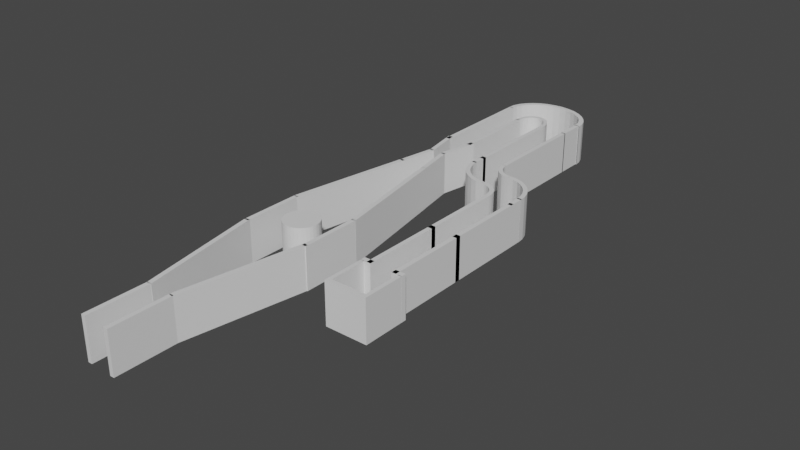 # Source: mazeunity.blend  (saved by Blender 3.5.10; exported with 4.5.12 LTS)
import bpy
from mathutils import Matrix  # noqa: F401  (used for matrix-valued properties, if any)

bpy.ops.wm.read_factory_settings(use_empty=True)
scene = bpy.context.scene
scene.name = 'Scene'

# ---- collections
col_collection = bpy.data.collections.new('Collection'); scene.collection.children.link(col_collection)

# ---- materials (node trees are filled in below, after node groups)
mat_material = bpy.data.materials.new('Material')
mat_material.alpha_threshold = 0.0
mat_material.use_transparent_shadow = False
mat_material.roughness = 0.5
mat_material.line_color = (0.0, 0.0, 0.0, 1.0)

# ---- material node trees
mat_material.use_nodes = True; mat_material.node_tree.nodes.clear()
_N = mat_material.node_tree.nodes; _L = mat_material.node_tree.links
n0 = _N.new('ShaderNodeOutputMaterial'); n0.name = 'Material Output'; n0.location = (300, 300)
n1 = _N.new('ShaderNodeBsdfPrincipled'); n1.name = 'Principled BSDF'; n1.location = (10, 300)
n1.distribution = 'GGX'
n1.subsurface_method = 'RANDOM_WALK_SKIN'
n1.inputs[3].default_value = 1.45
n1.inputs[27].default_value = (0.0, 0.0, 0.0, 1.0)
n1.inputs[28].default_value = 1.0
_L.new(n1.outputs[0], n0.inputs[0])
n0.is_active_output = True

# ---- world
world_world = bpy.data.worlds.new('World'); scene.world = world_world
world_world.use_nodes = True; world_world.node_tree.nodes.clear()
_N = world_world.node_tree.nodes; _L = world_world.node_tree.links
n0 = _N.new('ShaderNodeOutputWorld'); n0.name = 'World Output'; n0.location = (300, 300)
n1 = _N.new('ShaderNodeBackground'); n1.name = 'Background'; n1.location = (10, 300)
n1.inputs[0].default_value = (0.05088, 0.05088, 0.05088, 1.0)
_L.new(n1.outputs[0], n0.inputs[0])
n0.is_active_output = True
world_world.color = (0.05088, 0.05088, 0.05088)
world_world.use_sun_shadow = False
world_world.sun_shadow_jitter_overblur = 0.0

# ---- meshes
me_cube_025 = bpy.data.meshes.new('Cube.025')
me_cube_025.from_pydata([(-1.0, -1.0, -1.0), (-1.0, -1.0, 1.0), (-1.0, 1.0, -1.0), (-1.0, 1.0, 1.0), (1.0, -1.0, -1.0), (1.0, -1.0, 1.0), (1.0, 1.0, -1.0), (1.0, 1.0, 1.0), (49.82, 7.879, -1.0), (49.82, 7.879, 1.0), (49.82, 10.6, -1.0), (49.82, 10.6, 1.0), (51.82, 7.879, -1.0), (51.82, 7.879, 1.0), (51.82, 10.6, -1.0), (51.82, 10.6, 1.0), (34.53, 5.314, -1.0), (34.53, 5.314, 1.0), (34.53, 5.489, -1.0), (34.53, 5.489, 1.0), (39.46, 5.314, -1.0), (39.46, 5.314, 1.0), (39.46, 5.489, -1.0), (39.46, 5.489, 1.0), (54.62, 5.329, 1.0), (54.62, 5.329, -1.0), (54.62, 3.943, 1.0), (54.62, 3.943, -1.0), (34.62, 5.329, 1.0), (34.62, 5.329, -1.0), (34.62, 3.943, 1.0), (34.62, 3.943, -1.0), (36.34, 4.081, 1.0), (36.34, 5.329, 1.0), (52.9, 5.329, 1.0), (52.9, 4.081, 1.0), (36.34, 5.329, -1.0), (52.9, 4.081, -1.0), (52.9, 5.329, -1.0), (36.34, 4.081, -1.0), (49.72, 5.314, -1.0), (49.72, 5.314, 1.0), (49.72, 5.489, -1.0), (49.72, 5.489, 1.0), (54.64, 5.314, -1.0), (54.64, 5.314, 1.0), (54.64, 5.489, -1.0), (54.64, 5.489, 1.0), (37.42, 5.328, -1.0), (37.42, 5.328, 1.0), (37.42, 8.051, -1.0), (37.42, 8.051, 1.0), (39.42, 5.328, -1.0), (39.42, 5.328, 1.0), (39.42, 8.051, -1.0), (39.42, 8.051, 1.0), (49.82, 5.328, -1.0), (49.82, 5.328, 1.0), (49.82, 8.051, -1.0), (49.82, 8.051, 1.0), (51.82, 5.328, -1.0), (51.82, 5.328, 1.0), (51.82, 8.051, -1.0), (51.82, 8.051, 1.0), (37.42, 7.885, -1.0), (37.42, 7.885, 1.0), (37.42, 10.61, -1.0), (37.42, 10.61, 1.0), (39.42, 7.885, -1.0), (39.42, 7.885, 1.0), (39.42, 10.61, -1.0), (39.42, 10.61, 1.0), (51.86, 10.96, -1.0), (49.86, 10.96, -1.0), (51.86, 10.96, 1.0), (49.86, 10.96, 1.0), (34.86, 12.13, -1.0), (34.86, 11.99, -1.0), (34.86, 11.99, 1.0), (34.86, 12.13, 1.0), (38.17, 12.11, -1.0), (37.78, 11.97, -1.0), (38.17, 12.11, 1.0), (37.78, 11.97, 1.0), (40.6, 11.92, -1.0), (41.36, 12.04, -1.0), (41.36, 12.04, 1.0), (40.6, 11.92, 1.0), (44.3, 11.93, -1.0), (43.19, 11.82, -1.0), (44.3, 11.93, 1.0), (43.19, 11.82, 1.0), (45.46, 11.69, -1.0), (46.88, 11.79, -1.0), (45.46, 11.69, 1.0), (46.88, 11.79, 1.0), (47.33, 11.53, -1.0), (48.99, 11.61, -1.0), (47.33, 11.53, 1.0), (48.99, 11.61, 1.0), (48.72, 11.35, -1.0), (50.56, 11.41, -1.0), (48.72, 11.35, 1.0), (50.56, 11.41, 1.0), (49.57, 11.16, -1.0), (51.53, 11.19, -1.0), (49.57, 11.16, 1.0), (51.53, 11.19, 1.0), (39.43, 10.61, -1.0), (37.43, 10.61, -1.0), (39.43, 10.61, 1.0), (37.43, 10.61, 1.0), (29.43, 11.3, -1.0), (29.43, 11.16, -1.0), (29.43, 11.16, 1.0), (29.43, 11.3, 1.0), (31.38, 11.29, -1.0), (30.99, 11.15, -1.0), (31.38, 11.29, 1.0), (30.99, 11.15, 1.0), (32.49, 11.12, -1.0), (33.26, 11.25, -1.0), (33.26, 11.25, 1.0), (32.49, 11.12, 1.0), (34.99, 11.18, -1.0), (33.88, 11.07, -1.0), (34.99, 11.18, 1.0), (33.88, 11.07, 1.0), (35.09, 11.0, -1.0), (36.5, 11.1, -1.0), (35.09, 11.0, 1.0), (36.5, 11.1, 1.0), (36.08, 10.92, -1.0), (37.75, 10.99, -1.0), (36.08, 10.92, 1.0), (37.75, 10.99, 1.0), (36.82, 10.82, -1.0), (38.67, 10.87, -1.0), (36.82, 10.82, 1.0), (38.67, 10.87, 1.0), (37.28, 10.72, -1.0), (39.24, 10.74, -1.0), (37.28, 10.72, 1.0), (39.24, 10.74, 1.0), (49.79, 10.48, -1.0), (49.79, 10.48, 1.0), (49.79, 11.02, -1.0), (49.79, 11.02, 1.0), (51.79, 10.48, -1.0), (51.79, 10.48, 1.0), (51.79, 11.02, -1.0), (51.79, 11.02, 1.0), (24.92, 12.68, -1.0), (26.92, 12.68, -1.0), (24.92, 12.68, 1.0), (26.92, 12.68, 1.0), (34.92, 11.99, -1.0), (34.92, 12.13, -1.0), (34.92, 12.13, 1.0), (34.92, 11.99, 1.0), (32.97, 12.01, -1.0), (33.36, 12.14, -1.0), (32.97, 12.01, 1.0), (33.36, 12.14, 1.0), (31.86, 12.17, -1.0), (31.09, 12.04, -1.0), (31.09, 12.04, 1.0), (31.86, 12.17, 1.0), (29.36, 12.11, -1.0), (30.47, 12.22, -1.0), (29.36, 12.11, 1.0), (30.47, 12.22, 1.0), (29.26, 12.29, -1.0), (27.85, 12.19, -1.0), (29.26, 12.29, 1.0), (27.85, 12.19, 1.0), (28.27, 12.38, -1.0), (26.6, 12.3, -1.0), (28.27, 12.38, 1.0), (26.6, 12.3, 1.0), (27.53, 12.47, -1.0), (25.68, 12.42, -1.0), (27.53, 12.47, 1.0), (25.68, 12.42, 1.0), (27.07, 12.58, -1.0), (25.11, 12.55, -1.0), (27.07, 12.58, 1.0), (25.11, 12.55, 1.0), (12.49, 12.34, -1.0), (14.49, 12.34, -1.0), (12.49, 12.34, 1.0), (14.49, 12.34, 1.0), (29.49, 11.16, -1.0), (29.49, 11.3, -1.0), (29.49, 11.3, 1.0), (29.49, 11.16, 1.0), (26.18, 11.18, -1.0), (26.57, 11.32, -1.0), (26.18, 11.18, 1.0), (26.57, 11.32, 1.0), (23.75, 11.38, -1.0), (22.99, 11.25, -1.0), (22.99, 11.25, 1.0), (23.75, 11.38, 1.0), (20.05, 11.36, -1.0), (21.16, 11.47, -1.0), (20.05, 11.36, 1.0), (21.16, 11.47, 1.0), (18.89, 11.6, -1.0), (17.47, 11.5, -1.0), (18.89, 11.6, 1.0), (17.47, 11.5, 1.0), (17.02, 11.76, -1.0), (15.36, 11.68, -1.0), (17.02, 11.76, 1.0), (15.36, 11.68, 1.0), (15.64, 11.94, -1.0), (13.79, 11.89, -1.0), (15.64, 11.94, 1.0), (13.79, 11.89, 1.0), (14.78, 12.13, -1.0), (12.82, 12.11, -1.0), (14.78, 12.13, 1.0), (12.82, 12.11, 1.0), (14.56, 12.81, -1.0), (14.56, 12.81, 1.0), (14.56, 12.27, -1.0), (14.56, 12.27, 1.0), (12.56, 12.81, -1.0), (12.56, 12.81, 1.0), (12.56, 12.27, -1.0), (12.56, 12.27, 1.0), (24.96, 12.67, -1.0), (24.96, 12.67, 1.0), (24.96, 16.08, -1.0), (24.96, 16.08, 1.0), (26.96, 12.67, -1.0), (26.96, 12.67, 1.0), (26.96, 16.08, -1.0), (26.96, 16.08, 1.0), (12.56, 12.67, -1.0), (12.56, 12.67, 1.0), (12.56, 16.08, -1.0), (12.56, 16.08, 1.0), (14.56, 12.67, -1.0), (14.56, 12.67, 1.0), (14.56, 16.08, -1.0), (14.56, 16.08, 1.0), (14.29, 16.08, -1.0), (12.71, 16.08, -1.0), (14.29, 16.08, 1.0), (12.71, 16.08, 1.0), (0.1038, 16.08, -1.0), (-1.472, 16.08, -1.0), (0.1038, 16.08, 1.0), (-1.472, 16.08, 1.0), (-1.321, 16.22, -1.0), (0.225, 16.19, -1.0), (0.225, 16.19, 1.0), (-1.321, 16.22, 1.0), (-0.8725, 16.35, -1.0), (0.5838, 16.3, -1.0), (-0.8725, 16.35, 1.0), (0.5838, 16.3, 1.0), (-0.1442, 16.47, -1.0), (1.166, 16.39, -1.0), (1.166, 16.39, 1.0), (-0.1442, 16.47, 1.0), (0.836, 16.57, -1.0), (1.951, 16.48, -1.0), (1.951, 16.48, 1.0), (0.836, 16.57, 1.0), (2.03, 16.66, -1.0), (2.906, 16.54, -1.0), (2.906, 16.54, 1.0), (2.03, 16.66, 1.0), (3.393, 16.72, -1.0), (3.996, 16.6, -1.0), (3.996, 16.6, 1.0), (3.393, 16.72, 1.0), (5.179, 16.63, -1.0), (4.871, 16.76, -1.0), (4.871, 16.76, 1.0), (5.179, 16.63, 1.0), (6.409, 16.78, -1.0), (6.409, 16.64, -1.0), (6.409, 16.64, 1.0), (6.409, 16.78, 1.0), (7.946, 16.76, -1.0), (7.639, 16.63, -1.0), (7.946, 16.76, 1.0), (7.639, 16.63, 1.0), (8.822, 16.6, -1.0), (9.425, 16.72, -1.0), (9.425, 16.72, 1.0), (8.822, 16.6, 1.0), (10.79, 16.66, -1.0), (9.912, 16.54, -1.0), (10.79, 16.66, 1.0), (9.912, 16.54, 1.0), (10.87, 16.48, -1.0), (11.98, 16.57, -1.0), (10.87, 16.48, 1.0), (11.98, 16.57, 1.0), (11.65, 16.39, -1.0), (12.96, 16.47, -1.0), (11.65, 16.39, 1.0), (12.96, 16.47, 1.0), (12.23, 16.3, -1.0), (13.69, 16.35, -1.0), (12.23, 16.3, 1.0), (13.69, 16.35, 1.0), (12.59, 16.19, -1.0), (14.14, 16.22, -1.0), (12.59, 16.19, 1.0), (14.14, 16.22, 1.0), (27.4, 16.9, -1.0), (24.99, 16.9, -1.0), (27.4, 16.9, 1.0), (24.99, 16.9, 1.0), (-11.22, 16.9, -1.0), (-13.63, 16.9, -1.0), (-11.22, 16.9, 1.0), (-13.63, 16.9, 1.0), (-13.24, 17.13, -1.0), (-10.87, 17.1, -1.0), (-10.87, 17.1, 1.0), (-13.24, 17.13, 1.0), (-12.07, 17.35, -1.0), (-9.839, 17.3, -1.0), (-12.07, 17.35, 1.0), (-9.839, 17.3, 1.0), (-10.17, 17.55, -1.0), (-8.166, 17.48, -1.0), (-8.166, 17.48, 1.0), (-10.17, 17.55, 1.0), (-7.621, 17.73, -1.0), (-5.914, 17.63, -1.0), (-5.914, 17.63, 1.0), (-7.621, 17.73, 1.0), (-4.512, 17.88, -1.0), (-3.171, 17.76, -1.0), (-3.171, 17.76, 1.0), (-4.512, 17.88, 1.0), (-0.9645, 17.99, -1.0), (-0.04079, 17.86, -1.0), (-0.04079, 17.86, 1.0), (-0.9645, 17.99, 1.0), (3.355, 17.92, -1.0), (2.884, 18.05, -1.0), (2.884, 18.05, 1.0), (3.355, 17.92, 1.0), (6.887, 18.08, -1.0), (6.887, 17.94, -1.0), (6.887, 17.94, 1.0), (6.887, 18.08, 1.0), (10.89, 18.05, -1.0), (10.42, 17.92, -1.0), (10.89, 18.05, 1.0), (10.42, 17.92, 1.0), (13.82, 17.86, -1.0), (14.74, 17.99, -1.0), (14.74, 17.99, 1.0), (13.82, 17.86, 1.0), (18.29, 17.88, -1.0), (16.95, 17.76, -1.0), (18.29, 17.88, 1.0), (16.95, 17.76, 1.0), (19.69, 17.63, -1.0), (21.4, 17.73, -1.0), (19.69, 17.63, 1.0), (21.4, 17.73, 1.0), (21.94, 17.48, -1.0), (23.95, 17.55, -1.0), (21.94, 17.48, 1.0), (23.95, 17.55, 1.0), (23.61, 17.3, -1.0), (25.84, 17.35, -1.0), (23.61, 17.3, 1.0), (25.84, 17.35, 1.0), (24.64, 17.1, -1.0), (27.01, 17.13, -1.0), (24.64, 17.1, 1.0), (27.01, 17.13, 1.0), (24.96, 16.04, -1.0), (24.96, 16.04, 1.0), (24.96, 16.93, -1.0), (24.96, 16.93, 1.0), (26.96, 16.04, -1.0), (26.96, 16.04, 1.0), (26.96, 16.93, -1.0), (26.96, 16.93, 1.0), (-13.49, 13.28, -1.0), (-13.49, 13.28, 1.0), (-13.49, 16.93, -1.0), (-13.49, 16.93, 1.0), (-11.49, 13.28, -1.0), (-11.49, 13.28, 1.0), (-11.49, 16.93, -1.0), (-11.49, 16.93, 1.0), (-1.431, 13.29, -1.0), (-1.431, 13.29, 1.0), (-1.431, 16.13, -1.0), (-1.431, 16.13, 1.0), (0.5688, 13.29, -1.0), (0.5688, 13.29, 1.0), (0.5688, 16.13, -1.0), (0.5688, 16.13, 1.0), (-4.325, 12.18, -1.0), (-4.325, 12.18, 1.0), (-1.034, 13.48, -1.0), (-1.034, 13.48, 1.0), (-2.355, 12.16, -1.0), (-2.355, 12.16, 1.0), (0.9355, 13.45, -1.0), (0.9355, 13.45, 1.0), (-10.65, 12.17, -1.0), (-10.65, 12.17, 1.0), (-13.94, 13.46, -1.0), (-13.94, 13.46, 1.0), (-8.678, 12.19, -1.0), (-8.678, 12.19, 1.0), (-11.97, 13.49, -1.0), (-11.97, 13.49, 1.0), (-24.08, 5.001, -1.0), (-24.08, 5.001, 1.0), (-24.08, 7.001, -1.0), (-24.08, 7.001, 1.0), (-22.08, 5.001, -1.0), (-22.08, 5.001, 1.0), (-22.08, 7.001, -1.0), (-22.08, 7.001, 1.0), (-0.9805, 10.92, -1.0), (-0.9805, 10.92, 1.0), (-4.271, 12.22, -1.0), (-4.271, 12.22, 1.0), (0.9891, 10.95, -1.0), (0.9891, 10.95, 1.0), (-2.301, 12.24, -1.0), (-2.301, 12.24, 1.0), (-13.97, 10.96, -1.0), (-13.97, 10.96, 1.0), (-10.68, 12.25, -1.0), (-10.68, 12.25, 1.0), (-12.0, 10.93, -1.0), (-12.0, 10.93, 1.0), (-8.706, 12.22, -1.0), (-8.706, 12.22, 1.0), (-24.14, 6.978, -1.0), (-24.14, 6.978, 1.0), (-13.81, 11.04, -1.0), (-13.81, 11.04, 1.0), (-22.03, 6.953, -1.0), (-22.03, 6.953, 1.0), (-11.7, 11.01, -1.0), (-11.7, 11.01, 1.0), (9.292, 6.878, -1.0), (9.292, 6.878, 1.0), (-1.04, 10.94, -1.0), (-1.04, 10.94, 1.0), (11.4, 6.904, -1.0), (11.4, 6.904, 1.0), (1.07, 10.96, -1.0), (1.07, 10.96, 1.0), (9.355, 4.925, -1.0), (9.355, 4.925, 1.0), (9.355, 6.925, -1.0), (9.355, 6.925, 1.0), (11.36, 4.925, -1.0), (11.36, 4.925, 1.0), (11.36, 6.925, -1.0), (11.36, 6.925, 1.0), (-6.25, 6.58, -1.0), (-6.25, 6.58, 1.0), (-4.658, 6.569, -1.0), (-4.658, 6.569, 1.0), (-3.128, 6.537, -1.0), (-3.128, 6.537, 1.0), (-1.718, 6.485, -1.0), (-1.718, 6.485, 1.0), (-0.4815, 6.415, -1.0), (-0.4815, 6.415, 1.0), (0.533, 6.329, -1.0), (0.533, 6.329, 1.0), (1.287, 6.231, -1.0), (1.287, 6.231, 1.0), (1.751, 6.125, -1.0), (1.751, 6.125, 1.0), (1.908, 6.015, -1.0), (1.908, 6.015, 1.0), (1.751, 5.905, -1.0), (1.751, 5.905, 1.0), (1.287, 5.799, -1.0), (1.287, 5.799, 1.0), (0.533, 5.701, -1.0), (0.533, 5.701, 1.0), (-0.4815, 5.615, -1.0), (-0.4815, 5.615, 1.0), (-1.718, 5.545, -1.0), (-1.718, 5.545, 1.0), (-3.128, 5.493, -1.0), (-3.128, 5.493, 1.0), (-4.658, 5.461, -1.0), (-4.658, 5.461, 1.0), (-6.25, 5.45, -1.0), (-6.25, 5.45, 1.0), (-7.841, 5.461, -1.0), (-7.841, 5.461, 1.0), (-9.371, 5.493, -1.0), (-9.371, 5.493, 1.0), (-10.78, 5.545, -1.0), (-10.78, 5.545, 1.0), (-12.02, 5.615, -1.0), (-12.02, 5.615, 1.0), (-13.03, 5.701, -1.0), (-13.03, 5.701, 1.0), (-13.79, 5.799, -1.0), (-13.79, 5.799, 1.0), (-14.25, 5.905, -1.0), (-14.25, 5.905, 1.0), (-14.41, 6.015, -1.0), (-14.41, 6.015, 1.0), (-14.25, 6.125, -1.0), (-14.25, 6.125, 1.0), (-13.79, 6.231, -1.0), (-13.79, 6.231, 1.0), (-13.03, 6.329, -1.0), (-13.03, 6.329, 1.0), (-12.02, 6.415, -1.0), (-12.02, 6.415, 1.0), (-10.78, 6.485, -1.0), (-10.78, 6.485, 1.0), (-9.371, 6.537, -1.0), (-9.371, 6.537, 1.0), (-7.841, 6.569, -1.0), (-7.841, 6.569, 1.0), (-1.184, 0.9752, -1.0), (-1.184, 0.9752, 1.0), (9.148, 5.034, -1.0), (9.148, 5.034, 1.0), (0.928, 0.9494, -1.0), (0.928, 0.9494, 1.0), (11.26, 5.009, -1.0), (11.26, 5.009, 1.0), (-13.87, 0.9894, -1.0), (-13.87, 0.9894, 1.0), (-24.2, 5.049, -1.0), (-24.2, 5.049, 1.0), (-11.76, 1.015, -1.0), (-11.76, 1.015, 1.0), (-22.09, 5.074, -1.0), (-22.09, 5.074, 1.0), (-13.85, -0.9767, -1.0), (-13.85, -0.9767, 1.0), (-13.85, 1.023, -1.0), (-13.85, 1.023, 1.0), (-11.85, -0.9767, -1.0), (-11.85, -0.9767, 1.0), (-11.85, 1.023, -1.0), (-11.85, 1.023, 1.0)], [], [(0, 1, 3, 2), (2, 3, 7, 6), (6, 7, 5, 4), (4, 5, 1, 0), (2, 6, 4, 0), (7, 3, 1, 5), (8, 9, 11, 10), (10, 11, 15, 14), (14, 15, 13, 12), (12, 13, 9, 8), (10, 14, 12, 8), (15, 11, 9, 13), (16, 17, 19, 18), (18, 19, 23, 22), (22, 23, 21, 20), (20, 21, 17, 16), (18, 22, 20, 16), (23, 19, 17, 21), (32, 33, 28, 30, 26, 24, 34, 35), (27, 26, 30, 31), (31, 30, 28, 29), (38, 25, 27, 31, 29, 36, 39, 37), (25, 24, 26, 27), (24, 25, 38, 34), (29, 28, 33, 36), (33, 32, 39, 36), (38, 37, 35, 34), (32, 35, 37, 39), (40, 41, 43, 42), (42, 43, 47, 46), (46, 47, 45, 44), (44, 45, 41, 40), (42, 46, 44, 40), (47, 43, 41, 45), (48, 49, 51, 50), (50, 51, 55, 54), (54, 55, 53, 52), (52, 53, 49, 48), (50, 54, 52, 48), (55, 51, 49, 53), (56, 57, 59, 58), (58, 59, 63, 62), (62, 63, 61, 60), (60, 61, 57, 56), (58, 62, 60, 56), (63, 59, 57, 61), (64, 65, 67, 66), (66, 67, 71, 70), (70, 71, 69, 68), (68, 69, 65, 64), (66, 70, 68, 64), (71, 67, 65, 69), (76, 79, 82, 80), (80, 82, 86, 85), (85, 86, 90, 88), (88, 90, 95, 93), (93, 95, 99, 97), (97, 99, 103, 101), (101, 103, 107, 105), (105, 107, 74, 72), (78, 77, 81, 83), (83, 81, 84, 87), (87, 84, 89, 91), (91, 89, 92, 94), (94, 92, 96, 98), (98, 96, 100, 102), (104, 106, 102, 100), (73, 75, 106, 104), (77, 76, 80, 85, 88, 93, 97, 101, 105, 72, 73, 104, 100, 96, 92, 89, 84, 81), (75, 74, 107, 103, 99, 95, 90, 86, 82, 79, 78, 83, 87, 91, 94, 98, 102, 106), (112, 115, 118, 116), (116, 118, 122, 121), (121, 122, 126, 124), (124, 126, 131, 129), (129, 131, 135, 133), (133, 135, 139, 137), (137, 139, 143, 141), (141, 143, 110, 108), (117, 119, 114, 113), (119, 117, 120, 123), (123, 120, 125, 127), (127, 125, 128, 130), (130, 128, 132, 134), (136, 138, 134, 132), (140, 142, 138, 136), (140, 109, 111, 142), (111, 110, 143, 139, 135, 131, 126, 122, 118, 115, 114, 119, 123, 127, 130, 134, 138, 142), (113, 112, 116, 121, 124, 129, 133, 137, 141, 108, 109, 140, 136, 132, 128, 125, 120, 117), (144, 145, 147, 146), (146, 147, 151, 150), (150, 151, 149, 148), (148, 149, 145, 144), (146, 150, 148, 144), (151, 147, 145, 149), (156, 159, 162, 160), (160, 162, 166, 165), (165, 166, 170, 168), (168, 170, 175, 173), (173, 175, 179, 177), (177, 179, 183, 181), (181, 183, 187, 185), (185, 187, 154, 152), (161, 163, 158, 157), (163, 161, 164, 167), (167, 164, 169, 171), (171, 169, 172, 174), (174, 172, 176, 178), (180, 182, 178, 176), (184, 186, 182, 180), (184, 153, 155, 186), (155, 154, 187, 183, 179, 175, 170, 166, 162, 159, 158, 163, 167, 171, 174, 178, 182, 186), (157, 156, 160, 165, 168, 173, 177, 181, 185, 152, 153, 184, 180, 176, 172, 169, 164, 161), (192, 195, 198, 196), (196, 198, 202, 201), (201, 202, 206, 204), (204, 206, 211, 209), (209, 211, 215, 213), (213, 215, 219, 217), (217, 219, 223, 221), (221, 223, 190, 188), (194, 193, 197, 199), (199, 197, 200, 203), (203, 200, 205, 207), (207, 205, 208, 210), (210, 208, 212, 214), (214, 212, 216, 218), (220, 222, 218, 216), (189, 191, 222, 220), (193, 192, 196, 201, 204, 209, 213, 217, 221, 188, 189, 220, 216, 212, 208, 205, 200, 197), (191, 190, 223, 219, 215, 211, 206, 202, 198, 195, 194, 199, 203, 207, 210, 214, 218, 222), (224, 225, 227, 226), (226, 227, 231, 230), (230, 231, 229, 228), (228, 229, 225, 224), (226, 230, 228, 224), (231, 227, 225, 229), (232, 233, 235, 234), (234, 235, 239, 238), (238, 239, 237, 236), (236, 237, 233, 232), (234, 238, 236, 232), (239, 235, 233, 237), (240, 241, 243, 242), (242, 243, 247, 246), (246, 247, 245, 244), (244, 245, 241, 240), (242, 246, 244, 240), (247, 243, 241, 245), (253, 255, 259, 256), (256, 259, 262, 260), (260, 262, 267, 264), (264, 267, 271, 268), (268, 271, 275, 272), (272, 275, 279, 276), (276, 279, 282, 281), (281, 282, 287, 284), (284, 287, 290, 288), (288, 290, 294, 293), (293, 294, 298, 296), (296, 298, 303, 301), (301, 303, 307, 305), (305, 307, 311, 309), (263, 262, 259, 255, 254, 258), (309, 311, 315, 313), (313, 315, 250, 248), (280, 281, 284, 288, 293, 296, 301, 305, 309, 313, 248, 249, 312, 308, 304, 300, 297, 292, 289, 285), (258, 254, 252, 257), (257, 261, 263, 258), (266, 263, 261, 265), (265, 269, 270, 266), (270, 269, 273, 274), (277, 278, 274, 273), (278, 277, 280, 283), (283, 280, 285, 286), (289, 291, 286, 285), (291, 289, 292, 295), (295, 292, 297, 299), (299, 297, 300, 302), (302, 300, 304, 306), (308, 310, 306, 304), (312, 314, 310, 308), (312, 249, 251, 314), (252, 253, 256, 260, 264, 268, 272, 276, 281, 280, 277, 273, 269, 265, 261, 257), (251, 250, 315, 311, 307, 303, 298, 294, 290, 287, 282, 279, 275, 271, 267, 262, 263, 266, 270, 274, 278, 283, 286, 291, 295, 299, 302, 306, 310, 314), (321, 323, 327, 324), (324, 327, 330, 328), (328, 330, 335, 332), (332, 335, 339, 336), (336, 339, 343, 340), (340, 343, 347, 344), (344, 347, 350, 349), (349, 350, 355, 352), (352, 355, 358, 356), (356, 358, 362, 361), (361, 362, 366, 364), (364, 366, 371, 369), (369, 371, 375, 373), (373, 375, 379, 377), (331, 330, 327, 323, 322, 326), (377, 379, 383, 381), (381, 383, 318, 316), (348, 349, 352, 356, 361, 364, 369, 373, 377, 381, 316, 317, 380, 376, 372, 368, 365, 360, 357, 353), (326, 322, 320, 325), (325, 329, 331, 326), (331, 329, 333, 334), (338, 334, 333, 337), (338, 337, 341, 342), (342, 341, 345, 346), (348, 351, 346, 345), (353, 354, 351, 348), (354, 353, 357, 359), (359, 357, 360, 363), (363, 360, 365, 367), (367, 365, 368, 370), (370, 368, 372, 374), (374, 372, 376, 378), (380, 382, 378, 376), (317, 319, 382, 380), (319, 318, 383, 379, 375, 371, 366, 362, 358, 355, 350, 347, 343, 339, 335, 330, 331, 334, 338, 342, 346, 351, 354, 359, 363, 367, 370, 374, 378, 382), (320, 321, 324, 328, 332, 336, 340, 344, 349, 348, 345, 341, 337, 333, 329, 325), (384, 385, 387, 386), (386, 387, 391, 390), (390, 391, 389, 388), (388, 389, 385, 384), (386, 390, 388, 384), (391, 387, 385, 389), (392, 393, 395, 394), (394, 395, 399, 398), (398, 399, 397, 396), (396, 397, 393, 392), (394, 398, 396, 392), (399, 395, 393, 397), (400, 401, 403, 402), (402, 403, 407, 406), (406, 407, 405, 404), (404, 405, 401, 400), (402, 406, 404, 400), (407, 403, 401, 405), (408, 409, 411, 410), (410, 411, 415, 414), (414, 415, 413, 412), (412, 413, 409, 408), (410, 414, 412, 408), (415, 411, 409, 413), (416, 417, 419, 418), (418, 419, 423, 422), (422, 423, 421, 420), (420, 421, 417, 416), (418, 422, 420, 416), (423, 419, 417, 421), (424, 425, 427, 426), (426, 427, 431, 430), (430, 431, 429, 428), (428, 429, 425, 424), (426, 430, 428, 424), (431, 427, 425, 429), (432, 433, 435, 434), (434, 435, 439, 438), (438, 439, 437, 436), (436, 437, 433, 432), (434, 438, 436, 432), (439, 435, 433, 437), (440, 441, 443, 442), (442, 443, 447, 446), (446, 447, 445, 444), (444, 445, 441, 440), (442, 446, 444, 440), (447, 443, 441, 445), (448, 449, 451, 450), (450, 451, 455, 454), (454, 455, 453, 452), (452, 453, 449, 448), (450, 454, 452, 448), (455, 451, 449, 453), (456, 457, 459, 458), (458, 459, 463, 462), (462, 463, 461, 460), (460, 461, 457, 456), (458, 462, 460, 456), (463, 459, 457, 461), (464, 465, 467, 466), (466, 467, 471, 470), (470, 471, 469, 468), (468, 469, 465, 464), (466, 470, 468, 464), (471, 467, 465, 469), (472, 473, 475, 474), (474, 475, 477, 476), (476, 477, 479, 478), (478, 479, 481, 480), (480, 481, 483, 482), (482, 483, 485, 484), (484, 485, 487, 486), (486, 487, 489, 488), (488, 489, 491, 490), (490, 491, 493, 492), (492, 493, 495, 494), (494, 495, 497, 496), (496, 497, 499, 498), (498, 499, 501, 500), (500, 501, 503, 502), (502, 503, 505, 504), (504, 505, 507, 506), (506, 507, 509, 508), (508, 509, 511, 510), (510, 511, 513, 512), (512, 513, 515, 514), (514, 515, 517, 516), (516, 517, 519, 518), (518, 519, 521, 520), (520, 521, 523, 522), (522, 523, 525, 524), (524, 525, 527, 526), (526, 527, 529, 528), (528, 529, 531, 530), (530, 531, 533, 532), (475, 473, 535, 533, 531, 529, 527, 525, 523, 521, 519, 517, 515, 513, 511, 509, 507, 505, 503, 501, 499, 497, 495, 493, 491, 489, 487, 485, 483, 481, 479, 477), (532, 533, 535, 534), (534, 535, 473, 472), (472, 474, 476, 478, 480, 482, 484, 486, 488, 490, 492, 494, 496, 498, 500, 502, 504, 506, 508, 510, 512, 514, 516, 518, 520, 522, 524, 526, 528, 530, 532, 534), (536, 537, 539, 538), (538, 539, 543, 542), (542, 543, 541, 540), (540, 541, 537, 536), (538, 542, 540, 536), (543, 539, 537, 541), (544, 545, 547, 546), (546, 547, 551, 550), (550, 551, 549, 548), (548, 549, 545, 544), (546, 550, 548, 544), (551, 547, 545, 549), (552, 553, 555, 554), (554, 555, 559, 558), (558, 559, 557, 556), (556, 557, 553, 552), (554, 558, 556, 552), (559, 555, 553, 557)])
_uv = me_cube_025.uv_layers.new(name='UVMap')
_uv.uv.foreach_set('vector', [0.375, 0.0, 0.625, 0.0, 0.625, 0.25, 0.375, 0.25, 0.375, 0.25, 0.625, 0.25, 0.625, 0.5, 0.375, 0.5, 0.375, 0.5, 0.625, 0.5, 0.625, 0.75, 0.375, 0.75, 0.375, 0.75, 0.625, 0.75, 0.625, 1.0, 0.375, 1.0, 0.125, 0.5, 0.375, 0.5, 0.375, 0.75, 0.125, 0.75, 0.625, 0.5, 0.875, 0.5, 0.875, 0.75, 0.625, 0.75, 0.375, 0.0, 0.625, 0.0, 0.625, 0.25, 0.375, 0.25, 0.375, 0.25, 0.625, 0.25, 0.625, 0.5, 0.375, 0.5, 0.375, 0.5, 0.625, 0.5, 0.625, 0.75, 0.375, 0.75, 0.375, 0.75, 0.625, 0.75, 0.625, 1.0, 0.375, 1.0, 0.125, 0.5, 0.375, 0.5, 0.375, 0.75, 0.125, 0.75, 0.625, 0.5, 0.875, 0.5, 0.875, 0.75, 0.625, 0.75, 0.375, 0.0, 0.625, 0.0, 0.625, 0.25, 0.375, 0.25, 0.375, 0.25, 0.625, 0.25, 0.625, 0.5, 0.375, 0.5, 0.375, 0.5, 0.625, 0.5, 0.625, 0.75, 0.375, 0.75, 0.375, 0.75, 0.625, 0.75, 0.625, 1.0, 0.375, 1.0, 0.125, 0.5, 0.375, 0.5, 0.375, 0.75, 0.125, 0.75, 0.625, 0.5, 0.875, 0.5, 0.875, 0.75, 0.625, 0.75, 0.8535, 0.7252, 0.8535, 0.5, 0.875, 0.5, 0.875, 0.75, 0.625, 0.75, 0.625, 0.5, 0.6465, 0.5, 0.6465, 0.7252, 0.375, 0.75, 0.625, 0.75, 0.625, 1.0, 0.375, 1.0, 0.375, 0.0, 0.625, 0.0, 0.625, 0.25, 0.375, 0.25, 0.3535, 0.5, 0.375, 0.5, 0.375, 0.75, 0.125, 0.75, 0.125, 0.5, 0.1465, 0.5, 0.1465, 0.7252, 0.3535, 0.7252, 0.375, 0.5, 0.625, 0.5, 0.625, 0.75, 0.375, 0.75, 0.625, 0.5, 0.375, 0.5, 0.375, 0.4785, 0.625, 0.4785, 0.375, 0.25, 0.625, 0.25, 0.625, 0.2715, 0.375, 0.2715, 0.574, 0.196, 0.574, 0.0, 0.426, 0.0, 0.426, 0.196, 0.426, 0.554, 0.426, 0.75, 0.574, 0.75, 0.574, 0.554, 0.574, 1.0, 0.574, 0.75, 0.426, 0.75, 0.426, 1.0, 0.375, 0.0, 0.625, 0.0, 0.625, 0.25, 0.375, 0.25, 0.375, 0.25, 0.625, 0.25, 0.625, 0.5, 0.375, 0.5, 0.375, 0.5, 0.625, 0.5, 0.625, 0.75, 0.375, 0.75, 0.375, 0.75, 0.625, 0.75, 0.625, 1.0, 0.375, 1.0, 0.125, 0.5, 0.375, 0.5, 0.375, 0.75, 0.125, 0.75, 0.625, 0.5, 0.875, 0.5, 0.875, 0.75, 0.625, 0.75, 0.375, 0.0, 0.625, 0.0, 0.625, 0.25, 0.375, 0.25, 0.375, 0.25, 0.625, 0.25, 0.625, 0.5, 0.375, 0.5, 0.375, 0.5, 0.625, 0.5, 0.625, 0.75, 0.375, 0.75, 0.375, 0.75, 0.625, 0.75, 0.625, 1.0, 0.375, 1.0, 0.125, 0.5, 0.375, 0.5, 0.375, 0.75, 0.125, 0.75, 0.625, 0.5, 0.875, 0.5, 0.875, 0.75, 0.625, 0.75, 0.375, 0.0, 0.625, 0.0, 0.625, 0.25, 0.375, 0.25, 0.375, 0.25, 0.625, 0.25, 0.625, 0.5, 0.375, 0.5, 0.375, 0.5, 0.625, 0.5, 0.625, 0.75, 0.375, 0.75, 0.375, 0.75, 0.625, 0.75, 0.625, 1.0, 0.375, 1.0, 0.125, 0.5, 0.375, 0.5, 0.375, 0.75, 0.125, 0.75, 0.625, 0.5, 0.875, 0.5, 0.875, 0.75, 0.625, 0.75, 0.375, 0.0, 0.625, 0.0, 0.625, 0.25, 0.375, 0.25, 0.375, 0.25, 0.625, 0.25, 0.625, 0.5, 0.375, 0.5, 0.375, 0.5, 0.625, 0.5, 0.625, 0.75, 0.375, 0.75, 0.375, 0.75, 0.625, 0.75, 0.625, 1.0, 0.375, 1.0, 0.125, 0.5, 0.375, 0.5, 0.375, 0.75, 0.125, 0.75, 0.625, 0.5, 0.875, 0.5, 0.875, 0.75, 0.625, 0.75, 0.25, 0.5, 0.25, 1.0, 0.2188, 1.0, 0.2188, 0.5, 0.2188, 0.5, 0.2188, 1.0, 0.1875, 1.0, 0.1875, 0.5, 0.1875, 0.5, 0.1875, 1.0, 0.1562, 1.0, 0.1562, 0.5, 0.1562, 0.5, 0.1562, 1.0, 0.125, 1.0, 0.125, 0.5, 0.125, 0.5, 0.125, 1.0, 0.09375, 1.0, 0.09375, 0.5, 0.09375, 0.5, 0.09375, 1.0, 0.0625, 1.0, 0.0625, 0.5, 0.0625, 0.5, 0.0625, 1.0, 0.03125, 1.0, 0.03125, 0.5, 0.03125, 0.5, 0.03125, 1.0, 0.0, 1.0, 0.0, 0.5, 0.25, 1.0, 0.25, 0.5, 0.2188, 0.5, 0.2188, 1.0, 0.2188, 1.0, 0.2188, 0.5, 0.1875, 0.5, 0.1875, 1.0, 0.1875, 1.0, 0.1875, 0.5, 0.1562, 0.5, 0.1562, 1.0, 0.1562, 1.0, 0.1562, 0.5, 0.125, 0.5, 0.125, 1.0, 0.125, 1.0, 0.125, 0.5, 0.09375, 0.5, 0.09375, 1.0, 0.09375, 1.0, 0.09375, 0.5, 0.0625, 0.5, 0.0625, 1.0, 0.03125, 0.5, 0.03125, 1.0, 0.0625, 1.0, 0.0625, 0.5, 0.0, 0.5, 0.0, 1.0, 0.03125, 1.0, 0.03125, 0.5, 0.5382, 0.25, 0.51, 0.25, 0.5146, 0.2968, 0.5283, 0.3418, 0.5504, 0.3833, 0.5803, 0.4197, 0.6167, 0.4496, 0.6582, 0.4717, 0.7032, 0.4854, 0.75, 0.49, 0.75, 0.4618, 0.7087, 0.4577, 0.669, 0.4456, 0.6323, 0.4261, 0.6003, 0.3997, 0.5739, 0.3677, 0.5544, 0.331, 0.5423, 0.2913, 0.25, 0.4618, 0.25, 0.49, 0.2032, 0.4854, 0.1582, 0.4717, 0.1167, 0.4496, 0.08029, 0.4197, 0.05045, 0.3833, 0.02827, 0.3418, 0.01461, 0.2968, 0.01, 0.25, 0.03824, 0.25, 0.0423, 0.2913, 0.05435, 0.331, 0.07392, 0.3677, 0.1003, 0.3997, 0.1323, 0.4261, 0.169, 0.4456, 0.2087, 0.4577, 0.25, 0.5, 0.25, 1.0, 0.2188, 1.0, 0.2188, 0.5, 0.2188, 0.5, 0.2188, 1.0, 0.1875, 1.0, 0.1875, 0.5, 0.1875, 0.5, 0.1875, 1.0, 0.1562, 1.0, 0.1562, 0.5, 0.1562, 0.5, 0.1562, 1.0, 0.125, 1.0, 0.125, 0.5, 0.125, 0.5, 0.125, 1.0, 0.09375, 1.0, 0.09375, 0.5, 0.09375, 0.5, 0.09375, 1.0, 0.0625, 1.0, 0.0625, 0.5, 0.0625, 0.5, 0.0625, 1.0, 0.03125, 1.0, 0.03125, 0.5, 0.03125, 0.5, 0.03125, 1.0, 0.0, 1.0, 0.0, 0.5, 0.2188, 0.5, 0.2188, 1.0, 0.25, 1.0, 0.25, 0.5, 0.2188, 1.0, 0.2188, 0.5, 0.1875, 0.5, 0.1875, 1.0, 0.1875, 1.0, 0.1875, 0.5, 0.1562, 0.5, 0.1562, 1.0, 0.1562, 1.0, 0.1562, 0.5, 0.125, 0.5, 0.125, 1.0, 0.125, 1.0, 0.125, 0.5, 0.09375, 0.5, 0.09375, 1.0, 0.0625, 0.5, 0.0625, 1.0, 0.09375, 1.0, 0.09375, 0.5, 0.03125, 0.5, 0.03125, 1.0, 0.0625, 1.0, 0.0625, 0.5, 0.03125, 0.5, 0.0, 0.5, 0.0, 1.0, 0.03125, 1.0, 0.25, 0.442, 0.25, 0.49, 0.2032, 0.4854, 0.1582, 0.4717, 0.1167, 0.4496, 0.08029, 0.4197, 0.05045, 0.3833, 0.02827, 0.3418, 0.01461, 0.2968, 0.01, 0.25, 0.058, 0.25, 0.06169, 0.2875, 0.07262, 0.3235, 0.09036, 0.3567, 0.1142, 0.3858, 0.1433, 0.4096, 0.1765, 0.4274, 0.2125, 0.4383, 0.558, 0.25, 0.51, 0.25, 0.5146, 0.2968, 0.5283, 0.3418, 0.5504, 0.3833, 0.5803, 0.4197, 0.6167, 0.4496, 0.6582, 0.4717, 0.7032, 0.4854, 0.75, 0.49, 0.75, 0.442, 0.7125, 0.4383, 0.6765, 0.4274, 0.6433, 0.4096, 0.6142, 0.3858, 0.5904, 0.3567, 0.5726, 0.3235, 0.5617, 0.2875, 0.375, 0.0, 0.625, 0.0, 0.625, 0.25, 0.375, 0.25, 0.375, 0.25, 0.625, 0.25, 0.625, 0.5, 0.375, 0.5, 0.375, 0.5, 0.625, 0.5, 0.625, 0.75, 0.375, 0.75, 0.375, 0.75, 0.625, 0.75, 0.625, 1.0, 0.375, 1.0, 0.125, 0.5, 0.375, 0.5, 0.375, 0.75, 0.125, 0.75, 0.625, 0.5, 0.875, 0.5, 0.875, 0.75, 0.625, 0.75, 0.25, 0.5, 0.25, 1.0, 0.2188, 1.0, 0.2188, 0.5, 0.2188, 0.5, 0.2188, 1.0, 0.1875, 1.0, 0.1875, 0.5, 0.1875, 0.5, 0.1875, 1.0, 0.1562, 1.0, 0.1562, 0.5, 0.1562, 0.5, 0.1562, 1.0, 0.125, 1.0, 0.125, 0.5, 0.125, 0.5, 0.125, 1.0, 0.09375, 1.0, 0.09375, 0.5, 0.09375, 0.5, 0.09375, 1.0, 0.0625, 1.0, 0.0625, 0.5, 0.0625, 0.5, 0.0625, 1.0, 0.03125, 1.0, 0.03125, 0.5, 0.03125, 0.5, 0.03125, 1.0, 0.0, 1.0, 0.0, 0.5, 0.2188, 0.5, 0.2188, 1.0, 0.25, 1.0, 0.25, 0.5, 0.2188, 1.0, 0.2188, 0.5, 0.1875, 0.5, 0.1875, 1.0, 0.1875, 1.0, 0.1875, 0.5, 0.1562, 0.5, 0.1562, 1.0, 0.1562, 1.0, 0.1562, 0.5, 0.125, 0.5, 0.125, 1.0, 0.125, 1.0, 0.125, 0.5, 0.09375, 0.5, 0.09375, 1.0, 0.0625, 0.5, 0.0625, 1.0, 0.09375, 1.0, 0.09375, 0.5, 0.03125, 0.5, 0.03125, 1.0, 0.0625, 1.0, 0.0625, 0.5, 0.03125, 0.5, 0.0, 0.5, 0.0, 1.0, 0.03125, 1.0, 0.25, 0.442, 0.25, 0.49, 0.2032, 0.4854, 0.1582, 0.4717, 0.1167, 0.4496, 0.08029, 0.4197, 0.05045, 0.3833, 0.02827, 0.3418, 0.01461, 0.2968, 0.01, 0.25, 0.058, 0.25, 0.06169, 0.2875, 0.07262, 0.3235, 0.09036, 0.3567, 0.1142, 0.3858, 0.1433, 0.4096, 0.1765, 0.4274, 0.2125, 0.4383, 0.558, 0.25, 0.51, 0.25, 0.5146, 0.2968, 0.5283, 0.3418, 0.5504, 0.3833, 0.5803, 0.4197, 0.6167, 0.4496, 0.6582, 0.4717, 0.7032, 0.4854, 0.75, 0.49, 0.75, 0.442, 0.7125, 0.4383, 0.6765, 0.4274, 0.6433, 0.4096, 0.6142, 0.3858, 0.5904, 0.3567, 0.5726, 0.3235, 0.5617, 0.2875, 0.25, 0.5, 0.25, 1.0, 0.2188, 1.0, 0.2188, 0.5, 0.2188, 0.5, 0.2188, 1.0, 0.1875, 1.0, 0.1875, 0.5, 0.1875, 0.5, 0.1875, 1.0, 0.1562, 1.0, 0.1562, 0.5, 0.1562, 0.5, 0.1562, 1.0, 0.125, 1.0, 0.125, 0.5, 0.125, 0.5, 0.125, 1.0, 0.09375, 1.0, 0.09375, 0.5, 0.09375, 0.5, 0.09375, 1.0, 0.0625, 1.0, 0.0625, 0.5, 0.0625, 0.5, 0.0625, 1.0, 0.03125, 1.0, 0.03125, 0.5, 0.03125, 0.5, 0.03125, 1.0, 0.0, 1.0, 0.0, 0.5, 0.25, 1.0, 0.25, 0.5, 0.2188, 0.5, 0.2188, 1.0, 0.2188, 1.0, 0.2188, 0.5, 0.1875, 0.5, 0.1875, 1.0, 0.1875, 1.0, 0.1875, 0.5, 0.1562, 0.5, 0.1562, 1.0, 0.1562, 1.0, 0.1562, 0.5, 0.125, 0.5, 0.125, 1.0, 0.125, 1.0, 0.125, 0.5, 0.09375, 0.5, 0.09375, 1.0, 0.09375, 1.0, 0.09375, 0.5, 0.0625, 0.5, 0.0625, 1.0, 0.03125, 0.5, 0.03125, 1.0, 0.0625, 1.0, 0.0625, 0.5, 0.0, 0.5, 0.0, 1.0, 0.03125, 1.0, 0.03125, 0.5, 0.5382, 0.25, 0.51, 0.25, 0.5146, 0.2968, 0.5283, 0.3418, 0.5504, 0.3833, 0.5803, 0.4197, 0.6167, 0.4496, 0.6582, 0.4717, 0.7032, 0.4854, 0.75, 0.49, 0.75, 0.4618, 0.7087, 0.4577, 0.669, 0.4456, 0.6323, 0.4261, 0.6003, 0.3997, 0.5739, 0.3677, 0.5544, 0.331, 0.5423, 0.2913, 0.25, 0.4618, 0.25, 0.49, 0.2032, 0.4854, 0.1582, 0.4717, 0.1167, 0.4496, 0.08029, 0.4197, 0.05045, 0.3833, 0.02827, 0.3418, 0.01461, 0.2968, 0.01, 0.25, 0.03824, 0.25, 0.0423, 0.2913, 0.05435, 0.331, 0.07392, 0.3677, 0.1003, 0.3997, 0.1323, 0.4261, 0.169, 0.4456, 0.2087, 0.4577, 0.375, 0.0, 0.625, 0.0, 0.625, 0.25, 0.375, 0.25, 0.375, 0.25, 0.625, 0.25, 0.625, 0.5, 0.375, 0.5, 0.375, 0.5, 0.625, 0.5, 0.625, 0.75, 0.375, 0.75, 0.375, 0.75, 0.625, 0.75, 0.625, 1.0, 0.375, 1.0, 0.125, 0.5, 0.375, 0.5, 0.375, 0.75, 0.125, 0.75, 0.625, 0.5, 0.875, 0.5, 0.875, 0.75, 0.625, 0.75, 0.375, 0.0, 0.625, 0.0, 0.625, 0.25, 0.375, 0.25, 0.375, 0.25, 0.625, 0.25, 0.625, 0.5, 0.375, 0.5, 0.375, 0.5, 0.625, 0.5, 0.625, 0.75, 0.375, 0.75, 0.375, 0.75, 0.625, 0.75, 0.625, 1.0, 0.375, 1.0, 0.125, 0.5, 0.375, 0.5, 0.375, 0.75, 0.125, 0.75, 0.625, 0.5, 0.875, 0.5, 0.875, 0.75, 0.625, 0.75, 0.375, 0.0, 0.625, 0.0, 0.625, 0.25, 0.375, 0.25, 0.375, 0.25, 0.625, 0.25, 0.625, 0.5, 0.375, 0.5, 0.375, 0.5, 0.625, 0.5, 0.625, 0.75, 0.375, 0.75, 0.375, 0.75, 0.625, 0.75, 0.625, 1.0, 0.375, 1.0, 0.125, 0.5, 0.375, 0.5, 0.375, 0.75, 0.125, 0.75, 0.625, 0.5, 0.875, 0.5, 0.875, 0.75, 0.625, 0.75, 0.5, 0.5, 0.5, 1.0, 0.4688, 1.0, 0.4688, 0.5, 0.4688, 0.5, 0.4688, 1.0, 0.4375, 1.0, 0.4375, 0.5, 0.4375, 0.5, 0.4375, 1.0, 0.4062, 1.0, 0.4062, 0.5, 0.4062, 0.5, 0.4062, 1.0, 0.375, 1.0, 0.375, 0.5, 0.375, 0.5, 0.375, 1.0, 0.3438, 1.0, 0.3438, 0.5, 0.3438, 0.5, 0.3438, 1.0, 0.3125, 1.0, 0.3125, 0.5, 0.3125, 0.5, 0.3125, 1.0, 0.2812, 1.0, 0.2812, 0.5, 0.2812, 0.5, 0.2812, 1.0, 0.25, 1.0, 0.25, 0.5, 0.25, 0.5, 0.25, 1.0, 0.2188, 1.0, 0.2188, 0.5, 0.2188, 0.5, 0.2188, 1.0, 0.1875, 1.0, 0.1875, 0.5, 0.1875, 0.5, 0.1875, 1.0, 0.1562, 1.0, 0.1562, 0.5, 0.1562, 0.5, 0.1562, 1.0, 0.125, 1.0, 0.125, 0.5, 0.125, 0.5, 0.125, 1.0, 0.09375, 1.0, 0.09375, 0.5, 0.09375, 0.5, 0.09375, 1.0, 0.0625, 1.0, 0.0625, 0.5, 0.1765, 0.07262, 0.1582, 0.02827, 0.2032, 0.01461, 0.25, 0.01, 0.25, 0.058, 0.2125, 0.06169, 0.0625, 0.5, 0.0625, 1.0, 0.03125, 1.0, 0.03125, 0.5, 0.03125, 0.5, 0.03125, 1.0, 0.0, 1.0, 0.0, 0.5, 0.5617, 0.2125, 0.5146, 0.2032, 0.51, 0.25, 0.5146, 0.2968, 0.5283, 0.3418, 0.5504, 0.3833, 0.5803, 0.4197, 0.6167, 0.4496, 0.6582, 0.4717, 0.7032, 0.4854, 0.75, 0.49, 0.75, 0.442, 0.7125, 0.4383, 0.6765, 0.4274, 0.6433, 0.4096, 0.6142, 0.3858, 0.5904, 0.3567, 0.5726, 0.3235, 0.5617, 0.2875, 0.558, 0.25, 0.4688, 1.0, 0.5, 1.0, 0.5, 0.5, 0.4688, 0.5, 0.4688, 0.5, 0.4375, 0.5, 0.4375, 1.0, 0.4688, 1.0, 0.4062, 1.0, 0.4375, 1.0, 0.4375, 0.5, 0.4062, 0.5, 0.4062, 0.5, 0.375, 0.5, 0.375, 1.0, 0.4062, 1.0, 0.375, 1.0, 0.375, 0.5, 0.3438, 0.5, 0.3438, 1.0, 0.3125, 0.5, 0.3125, 1.0, 0.3438, 1.0, 0.3438, 0.5, 0.3125, 1.0, 0.3125, 0.5, 0.2812, 0.5, 0.2812, 1.0, 0.2812, 1.0, 0.2812, 0.5, 0.25, 0.5, 0.25, 1.0, 0.2188, 0.5, 0.2188, 1.0, 0.25, 1.0, 0.25, 0.5, 0.2188, 1.0, 0.2188, 0.5, 0.1875, 0.5, 0.1875, 1.0, 0.1875, 1.0, 0.1875, 0.5, 0.1562, 0.5, 0.1562, 1.0, 0.1562, 1.0, 0.1562, 0.5, 0.125, 0.5, 0.125, 1.0, 0.125, 1.0, 0.125, 0.5, 0.09375, 0.5, 0.09375, 1.0, 0.0625, 0.5, 0.0625, 1.0, 0.09375, 1.0, 0.09375, 0.5, 0.03125, 0.5, 0.03125, 1.0, 0.0625, 1.0, 0.0625, 0.5, 0.03125, 0.5, 0.0, 0.5, 0.0, 1.0, 0.03125, 1.0, 0.75, 0.058, 0.75, 0.01, 0.7032, 0.01461, 0.6582, 0.02827, 0.6167, 0.05045, 0.5803, 0.08029, 0.5504, 0.1167, 0.5283, 0.1582, 0.5146, 0.2032, 0.5617, 0.2125, 0.5726, 0.1765, 0.5904, 0.1433, 0.6142, 0.1142, 0.6433, 0.09036, 0.6765, 0.07262, 0.7125, 0.06169, 0.25, 0.442, 0.25, 0.49, 0.2032, 0.4854, 0.1582, 0.4717, 0.1167, 0.4496, 0.08029, 0.4197, 0.05045, 0.3833, 0.02827, 0.3418, 0.01461, 0.2968, 0.01, 0.25, 0.01461, 0.2032, 0.02827, 0.1582, 0.05045, 0.1167, 0.08029, 0.08029, 0.1167, 0.05045, 0.1582, 0.02827, 0.1765, 0.07262, 0.1433, 0.09036, 0.1142, 0.1142, 0.09036, 0.1433, 0.07262, 0.1765, 0.06169, 0.2125, 0.058, 0.25, 0.06169, 0.2875, 0.07262, 0.3235, 0.09036, 0.3567, 0.1142, 0.3858, 0.1433, 0.4096, 0.1765, 0.4274, 0.2125, 0.4383, 0.5, 0.5, 0.5, 1.0, 0.4688, 1.0, 0.4688, 0.5, 0.4688, 0.5, 0.4688, 1.0, 0.4375, 1.0, 0.4375, 0.5, 0.4375, 0.5, 0.4375, 1.0, 0.4062, 1.0, 0.4062, 0.5, 0.4062, 0.5, 0.4062, 1.0, 0.375, 1.0, 0.375, 0.5, 0.375, 0.5, 0.375, 1.0, 0.3438, 1.0, 0.3438, 0.5, 0.3438, 0.5, 0.3438, 1.0, 0.3125, 1.0, 0.3125, 0.5, 0.3125, 0.5, 0.3125, 1.0, 0.2812, 1.0, 0.2812, 0.5, 0.2812, 0.5, 0.2812, 1.0, 0.25, 1.0, 0.25, 0.5, 0.25, 0.5, 0.25, 1.0, 0.2188, 1.0, 0.2188, 0.5, 0.2188, 0.5, 0.2188, 1.0, 0.1875, 1.0, 0.1875, 0.5, 0.1875, 0.5, 0.1875, 1.0, 0.1562, 1.0, 0.1562, 0.5, 0.1562, 0.5, 0.1562, 1.0, 0.125, 1.0, 0.125, 0.5, 0.125, 0.5, 0.125, 1.0, 0.09375, 1.0, 0.09375, 0.5, 0.09375, 0.5, 0.09375, 1.0, 0.0625, 1.0, 0.0625, 0.5, 0.169, 0.05435, 0.1582, 0.02827, 0.2032, 0.01461, 0.25, 0.01, 0.25, 0.03824, 0.2087, 0.0423, 0.0625, 0.5, 0.0625, 1.0, 0.03125, 1.0, 0.03125, 0.5, 0.03125, 0.5, 0.03125, 1.0, 0.0, 1.0, 0.0, 0.5, 0.5423, 0.2087, 0.5146, 0.2032, 0.51, 0.25, 0.5146, 0.2968, 0.5283, 0.3418, 0.5504, 0.3833, 0.5803, 0.4197, 0.6167, 0.4496, 0.6582, 0.4717, 0.7032, 0.4854, 0.75, 0.49, 0.75, 0.4618, 0.7087, 0.4577, 0.669, 0.4456, 0.6323, 0.4261, 0.6003, 0.3997, 0.5739, 0.3677, 0.5544, 0.331, 0.5423, 0.2913, 0.5382, 0.25, 0.4688, 1.0, 0.5, 1.0, 0.5, 0.5, 0.4688, 0.5, 0.4688, 0.5, 0.4375, 0.5, 0.4375, 1.0, 0.4688, 1.0, 0.4375, 1.0, 0.4375, 0.5, 0.4062, 0.5, 0.4062, 1.0, 0.375, 1.0, 0.4062, 1.0, 0.4062, 0.5, 0.375, 0.5, 0.375, 1.0, 0.375, 0.5, 0.3438, 0.5, 0.3438, 1.0, 0.3438, 1.0, 0.3438, 0.5, 0.3125, 0.5, 0.3125, 1.0, 0.2812, 0.5, 0.2812, 1.0, 0.3125, 1.0, 0.3125, 0.5, 0.25, 0.5, 0.25, 1.0, 0.2812, 1.0, 0.2812, 0.5, 0.25, 1.0, 0.25, 0.5, 0.2188, 0.5, 0.2188, 1.0, 0.2188, 1.0, 0.2188, 0.5, 0.1875, 0.5, 0.1875, 1.0, 0.1875, 1.0, 0.1875, 0.5, 0.1562, 0.5, 0.1562, 1.0, 0.1562, 1.0, 0.1562, 0.5, 0.125, 0.5, 0.125, 1.0, 0.125, 1.0, 0.125, 0.5, 0.09375, 0.5, 0.09375, 1.0, 0.09375, 1.0, 0.09375, 0.5, 0.0625, 0.5, 0.0625, 1.0, 0.03125, 0.5, 0.03125, 1.0, 0.0625, 1.0, 0.0625, 0.5, 0.0, 0.5, 0.0, 1.0, 0.03125, 1.0, 0.03125, 0.5, 0.25, 0.4618, 0.25, 0.49, 0.2032, 0.4854, 0.1582, 0.4717, 0.1167, 0.4496, 0.08029, 0.4197, 0.05045, 0.3833, 0.02827, 0.3418, 0.01461, 0.2968, 0.01, 0.25, 0.01461, 0.2032, 0.02827, 0.1582, 0.05045, 0.1167, 0.08029, 0.08029, 0.1167, 0.05045, 0.1582, 0.02827, 0.169, 0.05435, 0.1323, 0.07392, 0.1003, 0.1003, 0.07392, 0.1323, 0.05435, 0.169, 0.0423, 0.2087, 0.03824, 0.25, 0.0423, 0.2913, 0.05435, 0.331, 0.07392, 0.3677, 0.1003, 0.3997, 0.1323, 0.4261, 0.169, 0.4456, 0.2087, 0.4577, 0.75, 0.03824, 0.75, 0.01, 0.7032, 0.01461, 0.6582, 0.02827, 0.6167, 0.05045, 0.5803, 0.08029, 0.5504, 0.1167, 0.5283, 0.1582, 0.5146, 0.2032, 0.5423, 0.2087, 0.5544, 0.169, 0.5739, 0.1323, 0.6003, 0.1003, 0.6323, 0.07392, 0.669, 0.05435, 0.7087, 0.0423, 0.375, 0.0, 0.625, 0.0, 0.625, 0.25, 0.375, 0.25, 0.375, 0.25, 0.625, 0.25, 0.625, 0.5, 0.375, 0.5, 0.375, 0.5, 0.625, 0.5, 0.625, 0.75, 0.375, 0.75, 0.375, 0.75, 0.625, 0.75, 0.625, 1.0, 0.375, 1.0, 0.125, 0.5, 0.375, 0.5, 0.375, 0.75, 0.125, 0.75, 0.625, 0.5, 0.875, 0.5, 0.875, 0.75, 0.625, 0.75, 0.375, 0.0, 0.625, 0.0, 0.625, 0.25, 0.375, 0.25, 0.375, 0.25, 0.625, 0.25, 0.625, 0.5, 0.375, 0.5, 0.375, 0.5, 0.625, 0.5, 0.625, 0.75, 0.375, 0.75, 0.375, 0.75, 0.625, 0.75, 0.625, 1.0, 0.375, 1.0, 0.125, 0.5, 0.375, 0.5, 0.375, 0.75, 0.125, 0.75, 0.625, 0.5, 0.875, 0.5, 0.875, 0.75, 0.625, 0.75, 0.375, 0.0, 0.625, 0.0, 0.625, 0.25, 0.375, 0.25, 0.375, 0.25, 0.625, 0.25, 0.625, 0.5, 0.375, 0.5, 0.375, 0.5, 0.625, 0.5, 0.625, 0.75, 0.375, 0.75, 0.375, 0.75, 0.625, 0.75, 0.625, 1.0, 0.375, 1.0, 0.125, 0.5, 0.375, 0.5, 0.375, 0.75, 0.125, 0.75, 0.625, 0.5, 0.875, 0.5, 0.875, 0.75, 0.625, 0.75, 0.375, 0.0, 0.625, 0.0, 0.625, 0.25, 0.375, 0.25, 0.375, 0.25, 0.625, 0.25, 0.625, 0.5, 0.375, 0.5, 0.375, 0.5, 0.625, 0.5, 0.625, 0.75, 0.375, 0.75, 0.375, 0.75, 0.625, 0.75, 0.625, 1.0, 0.375, 1.0, 0.125, 0.5, 0.375, 0.5, 0.375, 0.75, 0.125, 0.75, 0.625, 0.5, 0.875, 0.5, 0.875, 0.75, 0.625, 0.75, 0.375, 0.0, 0.625, 0.0, 0.625, 0.25, 0.375, 0.25, 0.375, 0.25, 0.625, 0.25, 0.625, 0.5, 0.375, 0.5, 0.375, 0.5, 0.625, 0.5, 0.625, 0.75, 0.375, 0.75, 0.375, 0.75, 0.625, 0.75, 0.625, 1.0, 0.375, 1.0, 0.125, 0.5, 0.375, 0.5, 0.375, 0.75, 0.125, 0.75, 0.625, 0.5, 0.875, 0.5, 0.875, 0.75, 0.625, 0.75, 0.375, 0.0, 0.625, 0.0, 0.625, 0.25, 0.375, 0.25, 0.375, 0.25, 0.625, 0.25, 0.625, 0.5, 0.375, 0.5, 0.375, 0.5, 0.625, 0.5, 0.625, 0.75, 0.375, 0.75, 0.375, 0.75, 0.625, 0.75, 0.625, 1.0, 0.375, 1.0, 0.125, 0.5, 0.375, 0.5, 0.375, 0.75, 0.125, 0.75, 0.625, 0.5, 0.875, 0.5, 0.875, 0.75, 0.625, 0.75, 0.375, 0.0, 0.625, 0.0, 0.625, 0.25, 0.375, 0.25, 0.375, 0.25, 0.625, 0.25, 0.625, 0.5, 0.375, 0.5, 0.375, 0.5, 0.625, 0.5, 0.625, 0.75, 0.375, 0.75, 0.375, 0.75, 0.625, 0.75, 0.625, 1.0, 0.375, 1.0, 0.125, 0.5, 0.375, 0.5, 0.375, 0.75, 0.125, 0.75, 0.625, 0.5, 0.875, 0.5, 0.875, 0.75, 0.625, 0.75, 0.375, 0.0, 0.625, 0.0, 0.625, 0.25, 0.375, 0.25, 0.375, 0.25, 0.625, 0.25, 0.625, 0.5, 0.375, 0.5, 0.375, 0.5, 0.625, 0.5, 0.625, 0.75, 0.375, 0.75, 0.375, 0.75, 0.625, 0.75, 0.625, 1.0, 0.375, 1.0, 0.125, 0.5, 0.375, 0.5, 0.375, 0.75, 0.125, 0.75, 0.625, 0.5, 0.875, 0.5, 0.875, 0.75, 0.625, 0.75, 0.375, 0.0, 0.625, 0.0, 0.625, 0.25, 0.375, 0.25, 0.375, 0.25, 0.625, 0.25, 0.625, 0.5, 0.375, 0.5, 0.375, 0.5, 0.625, 0.5, 0.625, 0.75, 0.375, 0.75, 0.375, 0.75, 0.625, 0.75, 0.625, 1.0, 0.375, 1.0, 0.125, 0.5, 0.375, 0.5, 0.375, 0.75, 0.125, 0.75, 0.625, 0.5, 0.875, 0.5, 0.875, 0.75, 0.625, 0.75, 0.375, 0.0, 0.625, 0.0, 0.625, 0.25, 0.375, 0.25, 0.375, 0.25, 0.625, 0.25, 0.625, 0.5, 0.375, 0.5, 0.375, 0.5, 0.625, 0.5, 0.625, 0.75, 0.375, 0.75, 0.375, 0.75, 0.625, 0.75, 0.625, 1.0, 0.375, 1.0, 0.125, 0.5, 0.375, 0.5, 0.375, 0.75, 0.125, 0.75, 0.625, 0.5, 0.875, 0.5, 0.875, 0.75, 0.625, 0.75, 0.375, 0.0, 0.625, 0.0, 0.625, 0.25, 0.375, 0.25, 0.375, 0.25, 0.625, 0.25, 0.625, 0.5, 0.375, 0.5, 0.375, 0.5, 0.625, 0.5, 0.625, 0.75, 0.375, 0.75, 0.375, 0.75, 0.625, 0.75, 0.625, 1.0, 0.375, 1.0, 0.125, 0.5, 0.375, 0.5, 0.375, 0.75, 0.125, 0.75, 0.625, 0.5, 0.875, 0.5, 0.875, 0.75, 0.625, 0.75, 1.0, 0.5, 1.0, 1.0, 0.9688, 1.0, 0.9688, 0.5, 0.9688, 0.5, 0.9688, 1.0, 0.9375, 1.0, 0.9375, 0.5, 0.9375, 0.5, 0.9375, 1.0, 0.9062, 1.0, 0.9062, 0.5, 0.9062, 0.5, 0.9062, 1.0, 0.875, 1.0, 0.875, 0.5, 0.875, 0.5, 0.875, 1.0, 0.8438, 1.0, 0.8438, 0.5, 0.8438, 0.5, 0.8438, 1.0, 0.8125, 1.0, 0.8125, 0.5, 0.8125, 0.5, 0.8125, 1.0, 0.7812, 1.0, 0.7812, 0.5, 0.7812, 0.5, 0.7812, 1.0, 0.75, 1.0, 0.75, 0.5, 0.75, 0.5, 0.75, 1.0, 0.7188, 1.0, 0.7188, 0.5, 0.7188, 0.5, 0.7188, 1.0, 0.6875, 1.0, 0.6875, 0.5, 0.6875, 0.5, 0.6875, 1.0, 0.6562, 1.0, 0.6562, 0.5, 0.6562, 0.5, 0.6562, 1.0, 0.625, 1.0, 0.625, 0.5, 0.625, 0.5, 0.625, 1.0, 0.5938, 1.0, 0.5938, 0.5, 0.5938, 0.5, 0.5938, 1.0, 0.5625, 1.0, 0.5625, 0.5, 0.5625, 0.5, 0.5625, 1.0, 0.5312, 1.0, 0.5312, 0.5, 0.5312, 0.5, 0.5312, 1.0, 0.5, 1.0, 0.5, 0.5, 0.5, 0.5, 0.5, 1.0, 0.4688, 1.0, 0.4688, 0.5, 0.4688, 0.5, 0.4688, 1.0, 0.4375, 1.0, 0.4375, 0.5, 0.4375, 0.5, 0.4375, 1.0, 0.4062, 1.0, 0.4062, 0.5, 0.4062, 0.5, 0.4062, 1.0, 0.375, 1.0, 0.375, 0.5, 0.375, 0.5, 0.375, 1.0, 0.3438, 1.0, 0.3438, 0.5, 0.3438, 0.5, 0.3438, 1.0, 0.3125, 1.0, 0.3125, 0.5, 0.3125, 0.5, 0.3125, 1.0, 0.2812, 1.0, 0.2812, 0.5, 0.2812, 0.5, 0.2812, 1.0, 0.25, 1.0, 0.25, 0.5, 0.25, 0.5, 0.25, 1.0, 0.2188, 1.0, 0.2188, 0.5, 0.2188, 0.5, 0.2188, 1.0, 0.1875, 1.0, 0.1875, 0.5, 0.1875, 0.5, 0.1875, 1.0, 0.1562, 1.0, 0.1562, 0.5, 0.1562, 0.5, 0.1562, 1.0, 0.125, 1.0, 0.125, 0.5, 0.125, 0.5, 0.125, 1.0, 0.09375, 1.0, 0.09375, 0.5, 0.09375, 0.5, 0.09375, 1.0, 0.0625, 1.0, 0.0625, 0.5, 0.2968, 0.4854, 0.25, 0.49, 0.2032, 0.4854, 0.1582, 0.4717, 0.1167, 0.4496, 0.08029, 0.4197, 0.05045, 0.3833, 0.02827, 0.3418, 0.01461, 0.2968, 0.01, 0.25, 0.01461, 0.2032, 0.02827, 0.1582, 0.05045, 0.1167, 0.08029, 0.08029, 0.1167, 0.05045, 0.1582, 0.02827, 0.2032, 0.01461, 0.25, 0.01, 0.2968, 0.01461, 0.3418, 0.02827, 0.3833, 0.05045, 0.4197, 0.08029, 0.4496, 0.1167, 0.4717, 0.1582, 0.4854, 0.2032, 0.49, 0.25, 0.4854, 0.2968, 0.4717, 0.3418, 0.4496, 0.3833, 0.4197, 0.4197, 0.3833, 0.4496, 0.3418, 0.4717, 0.0625, 0.5, 0.0625, 1.0, 0.03125, 1.0, 0.03125, 0.5, 0.03125, 0.5, 0.03125, 1.0, 0.0, 1.0, 0.0, 0.5, 0.75, 0.49, 0.7968, 0.4854, 0.8418, 0.4717, 0.8833, 0.4496, 0.9197, 0.4197, 0.9496, 0.3833, 0.9717, 0.3418, 0.9854, 0.2968, 0.99, 0.25, 0.9854, 0.2032, 0.9717, 0.1582, 0.9496, 0.1167, 0.9197, 0.08029, 0.8833, 0.05045, 0.8418, 0.02827, 0.7968, 0.01461, 0.75, 0.01, 0.7032, 0.01461, 0.6582, 0.02827, 0.6167, 0.05045, 0.5803, 0.08029, 0.5504, 0.1167, 0.5283, 0.1582, 0.5146, 0.2032, 0.51, 0.25, 0.5146, 0.2968, 0.5283, 0.3418, 0.5504, 0.3833, 0.5803, 0.4197, 0.6167, 0.4496, 0.6582, 0.4717, 0.7032, 0.4854, 0.375, 0.0, 0.625, 0.0, 0.625, 0.25, 0.375, 0.25, 0.375, 0.25, 0.625, 0.25, 0.625, 0.5, 0.375, 0.5, 0.375, 0.5, 0.625, 0.5, 0.625, 0.75, 0.375, 0.75, 0.375, 0.75, 0.625, 0.75, 0.625, 1.0, 0.375, 1.0, 0.125, 0.5, 0.375, 0.5, 0.375, 0.75, 0.125, 0.75, 0.625, 0.5, 0.875, 0.5, 0.875, 0.75, 0.625, 0.75, 0.375, 0.0, 0.625, 0.0, 0.625, 0.25, 0.375, 0.25, 0.375, 0.25, 0.625, 0.25, 0.625, 0.5, 0.375, 0.5, 0.375, 0.5, 0.625, 0.5, 0.625, 0.75, 0.375, 0.75, 0.375, 0.75, 0.625, 0.75, 0.625, 1.0, 0.375, 1.0, 0.125, 0.5, 0.375, 0.5, 0.375, 0.75, 0.125, 0.75, 0.625, 0.5, 0.875, 0.5, 0.875, 0.75, 0.625, 0.75, 0.375, 0.0, 0.625, 0.0, 0.625, 0.25, 0.375, 0.25, 0.375, 0.25, 0.625, 0.25, 0.625, 0.5, 0.375, 0.5, 0.375, 0.5, 0.625, 0.5, 0.625, 0.75, 0.375, 0.75, 0.375, 0.75, 0.625, 0.75, 0.625, 1.0, 0.375, 1.0, 0.125, 0.5, 0.375, 0.5, 0.375, 0.75, 0.125, 0.75, 0.625, 0.5, 0.875, 0.5, 0.875, 0.75, 0.625, 0.75])
me_cube_025.materials.append(mat_material)
me_cube_025.update()

# ---- objects
ob_cube_018 = bpy.data.objects.new('Cube.018', me_cube_025)

# ---- transforms, parenting, visibility, modifiers, constraints
ob_cube_018.location = (1.259, -10.99, 0.0)
ob_cube_018.scale = (0.1, 1.444, 1.0)

# ---- collection membership
col_collection.objects.link(ob_cube_018)

# ---- scene / render settings (as saved in the file)
scene.frame_start = 1; scene.frame_end = 250; scene.frame_set(23)
scene.render.engine = 'BLENDER_EEVEE_NEXT'
scene.cycles.sampling_pattern = 'TABULATED_SOBOL'
scene.view_settings.view_transform = 'Filmic'
bpy.context.view_layer.update()

# ---- added for rendering (the .blend has no active camera and no usable light): camera, sun
cam_auto = bpy.data.cameras.new('AutoCamera')
cam_auto.lens = 50.0
cam_auto.sensor_width = 36.0
cam_auto.clip_end = 1000.0
ob_auto_camera = bpy.data.objects.new('AutoCamera', cam_auto)
scene.collection.objects.link(ob_auto_camera)
ob_auto_camera.location = (29.3492, -30.5457, 21.2543)
ob_auto_camera.rotation_euler = (1.09748, -7.21219e-08, 0.694738)
scene.camera = ob_auto_camera
light_auto_sun = bpy.data.lights.new('AutoSun', 'SUN')
light_auto_sun.energy = 3.0
light_auto_sun.angle = 0.0523599
ob_auto_sun = bpy.data.objects.new('AutoSun', light_auto_sun)
scene.collection.objects.link(ob_auto_sun)
ob_auto_sun.rotation_euler = (0.872665, 0.174533, 0.523599)
bpy.context.view_layer.update()

